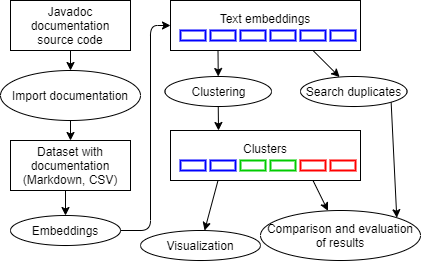

The diagram above was exported from draw.io. Its source (the exported page's mxGraphModel, read from the mxfile embedded in the PNG):
<mxGraphModel dx="1152" dy="637" grid="1" gridSize="10" guides="1" tooltips="1" connect="1" arrows="1" fold="1" page="1" pageScale="1" pageWidth="827" pageHeight="1169" math="0" shadow="0">
  <root>
    <mxCell id="WIyWlLk6GJQsqaUBKTNV-0" />
    <mxCell id="WIyWlLk6GJQsqaUBKTNV-1" parent="WIyWlLk6GJQsqaUBKTNV-0" />
    <mxCell id="vaqJtdWLEJcVjfKbqjAR-8" style="edgeStyle=orthogonalEdgeStyle;rounded=0;orthogonalLoop=1;jettySize=auto;html=1;exitX=0.5;exitY=1;exitDx=0;exitDy=0;entryX=0.5;entryY=0;entryDx=0;entryDy=0;" parent="WIyWlLk6GJQsqaUBKTNV-1" source="vaqJtdWLEJcVjfKbqjAR-0" target="vaqJtdWLEJcVjfKbqjAR-3" edge="1">
      <mxGeometry relative="1" as="geometry" />
    </mxCell>
    <mxCell id="vaqJtdWLEJcVjfKbqjAR-0" value="Import documentation" style="ellipse;whiteSpace=wrap;html=1;" parent="WIyWlLk6GJQsqaUBKTNV-1" vertex="1">
      <mxGeometry x="200" y="100" width="140" height="50" as="geometry" />
    </mxCell>
    <mxCell id="vaqJtdWLEJcVjfKbqjAR-2" style="edgeStyle=orthogonalEdgeStyle;rounded=0;orthogonalLoop=1;jettySize=auto;html=1;exitX=0.5;exitY=1;exitDx=0;exitDy=0;entryX=0.5;entryY=0;entryDx=0;entryDy=0;" parent="WIyWlLk6GJQsqaUBKTNV-1" source="vaqJtdWLEJcVjfKbqjAR-1" target="vaqJtdWLEJcVjfKbqjAR-0" edge="1">
      <mxGeometry relative="1" as="geometry" />
    </mxCell>
    <mxCell id="vaqJtdWLEJcVjfKbqjAR-1" value="Javadoc documentation source code" style="rounded=0;whiteSpace=wrap;html=1;" parent="WIyWlLk6GJQsqaUBKTNV-1" vertex="1">
      <mxGeometry x="210" y="30" width="120" height="50" as="geometry" />
    </mxCell>
    <mxCell id="vaqJtdWLEJcVjfKbqjAR-9" style="edgeStyle=orthogonalEdgeStyle;rounded=0;orthogonalLoop=1;jettySize=auto;html=1;exitX=0.5;exitY=1;exitDx=0;exitDy=0;entryX=0.5;entryY=0;entryDx=0;entryDy=0;" parent="WIyWlLk6GJQsqaUBKTNV-1" source="vaqJtdWLEJcVjfKbqjAR-3" target="vaqJtdWLEJcVjfKbqjAR-4" edge="1">
      <mxGeometry relative="1" as="geometry" />
    </mxCell>
    <mxCell id="vaqJtdWLEJcVjfKbqjAR-3" value="Dataset with documentation (Markdown, CSV)" style="rounded=0;whiteSpace=wrap;html=1;" parent="WIyWlLk6GJQsqaUBKTNV-1" vertex="1">
      <mxGeometry x="210" y="170" width="120" height="50" as="geometry" />
    </mxCell>
    <mxCell id="vaqJtdWLEJcVjfKbqjAR-10" style="edgeStyle=orthogonalEdgeStyle;orthogonalLoop=1;jettySize=auto;html=1;entryX=0;entryY=0.5;entryDx=0;entryDy=0;jumpStyle=none;rounded=1;" parent="WIyWlLk6GJQsqaUBKTNV-1" source="vaqJtdWLEJcVjfKbqjAR-4" target="vaqJtdWLEJcVjfKbqjAR-5" edge="1">
      <mxGeometry relative="1" as="geometry">
        <Array as="points">
          <mxPoint x="350" y="260" />
          <mxPoint x="350" y="55" />
        </Array>
      </mxGeometry>
    </mxCell>
    <mxCell id="vaqJtdWLEJcVjfKbqjAR-4" value="Embeddings" style="ellipse;whiteSpace=wrap;html=1;" parent="WIyWlLk6GJQsqaUBKTNV-1" vertex="1">
      <mxGeometry x="210" y="245" width="110" height="30" as="geometry" />
    </mxCell>
    <mxCell id="vaqJtdWLEJcVjfKbqjAR-7" value="" style="rounded=0;orthogonalLoop=1;jettySize=auto;html=1;exitX=0.25;exitY=1;exitDx=0;exitDy=0;" parent="WIyWlLk6GJQsqaUBKTNV-1" source="vaqJtdWLEJcVjfKbqjAR-5" target="vaqJtdWLEJcVjfKbqjAR-11" edge="1">
      <mxGeometry relative="1" as="geometry">
        <mxPoint x="410" y="90" as="sourcePoint" />
        <mxPoint x="465" y="90" as="targetPoint" />
      </mxGeometry>
    </mxCell>
    <mxCell id="vaqJtdWLEJcVjfKbqjAR-36" style="edgeStyle=none;rounded=1;jumpStyle=none;orthogonalLoop=1;jettySize=auto;html=1;exitX=0.75;exitY=1;exitDx=0;exitDy=0;" parent="WIyWlLk6GJQsqaUBKTNV-1" source="vaqJtdWLEJcVjfKbqjAR-5" target="vaqJtdWLEJcVjfKbqjAR-35" edge="1">
      <mxGeometry relative="1" as="geometry" />
    </mxCell>
    <mxCell id="vaqJtdWLEJcVjfKbqjAR-5" value="Text embeddings&lt;br&gt;&lt;br&gt;" style="rounded=0;whiteSpace=wrap;html=1;" parent="WIyWlLk6GJQsqaUBKTNV-1" vertex="1">
      <mxGeometry x="370" y="30" width="190" height="50" as="geometry" />
    </mxCell>
    <mxCell id="vaqJtdWLEJcVjfKbqjAR-33" style="rounded=1;jumpStyle=none;orthogonalLoop=1;jettySize=auto;html=1;" parent="WIyWlLk6GJQsqaUBKTNV-1" source="vaqJtdWLEJcVjfKbqjAR-11" edge="1">
      <mxGeometry relative="1" as="geometry">
        <mxPoint x="418" y="160" as="targetPoint" />
      </mxGeometry>
    </mxCell>
    <mxCell id="vaqJtdWLEJcVjfKbqjAR-11" value="Clustering" style="ellipse;whiteSpace=wrap;html=1;" parent="WIyWlLk6GJQsqaUBKTNV-1" vertex="1">
      <mxGeometry x="364.5" y="106" width="106.5" height="30" as="geometry" />
    </mxCell>
    <mxCell id="vaqJtdWLEJcVjfKbqjAR-16" value="" style="rounded=0;whiteSpace=wrap;html=1;strokeWidth=2;strokeColor=#0000FF;" parent="WIyWlLk6GJQsqaUBKTNV-1" vertex="1">
      <mxGeometry x="380" y="60" width="25" height="10" as="geometry" />
    </mxCell>
    <mxCell id="vaqJtdWLEJcVjfKbqjAR-20" value="" style="rounded=0;whiteSpace=wrap;html=1;strokeWidth=2;strokeColor=#0000FF;" parent="WIyWlLk6GJQsqaUBKTNV-1" vertex="1">
      <mxGeometry x="410" y="60" width="25" height="10" as="geometry" />
    </mxCell>
    <mxCell id="vaqJtdWLEJcVjfKbqjAR-21" value="" style="rounded=0;whiteSpace=wrap;html=1;strokeWidth=2;strokeColor=#0000FF;" parent="WIyWlLk6GJQsqaUBKTNV-1" vertex="1">
      <mxGeometry x="440" y="60" width="25" height="10" as="geometry" />
    </mxCell>
    <mxCell id="vaqJtdWLEJcVjfKbqjAR-22" value="" style="rounded=0;whiteSpace=wrap;html=1;strokeWidth=2;strokeColor=#0000FF;" parent="WIyWlLk6GJQsqaUBKTNV-1" vertex="1">
      <mxGeometry x="470" y="60" width="25" height="10" as="geometry" />
    </mxCell>
    <mxCell id="vaqJtdWLEJcVjfKbqjAR-23" value="" style="rounded=0;whiteSpace=wrap;html=1;strokeWidth=2;strokeColor=#0000FF;" parent="WIyWlLk6GJQsqaUBKTNV-1" vertex="1">
      <mxGeometry x="500" y="60" width="25" height="10" as="geometry" />
    </mxCell>
    <mxCell id="vaqJtdWLEJcVjfKbqjAR-24" value="" style="rounded=0;whiteSpace=wrap;html=1;strokeWidth=2;strokeColor=#0000FF;" parent="WIyWlLk6GJQsqaUBKTNV-1" vertex="1">
      <mxGeometry x="530" y="60" width="25" height="10" as="geometry" />
    </mxCell>
    <mxCell id="vaqJtdWLEJcVjfKbqjAR-25" value="" style="rounded=0;orthogonalLoop=1;jettySize=auto;html=1;exitX=0.75;exitY=1;exitDx=0;exitDy=0;" parent="WIyWlLk6GJQsqaUBKTNV-1" source="vaqJtdWLEJcVjfKbqjAR-26" target="vaqJtdWLEJcVjfKbqjAR-37" edge="1">
      <mxGeometry relative="1" as="geometry">
        <mxPoint x="465" y="240" as="targetPoint" />
      </mxGeometry>
    </mxCell>
    <mxCell id="vaqJtdWLEJcVjfKbqjAR-26" value="Clusters&lt;br&gt;&lt;br&gt;" style="rounded=0;whiteSpace=wrap;html=1;" parent="WIyWlLk6GJQsqaUBKTNV-1" vertex="1">
      <mxGeometry x="370" y="160" width="190" height="50" as="geometry" />
    </mxCell>
    <mxCell id="vaqJtdWLEJcVjfKbqjAR-27" value="" style="rounded=0;whiteSpace=wrap;html=1;strokeWidth=2;strokeColor=#0000FF;" parent="WIyWlLk6GJQsqaUBKTNV-1" vertex="1">
      <mxGeometry x="380" y="190" width="25" height="10" as="geometry" />
    </mxCell>
    <mxCell id="vaqJtdWLEJcVjfKbqjAR-28" value="" style="rounded=0;whiteSpace=wrap;html=1;strokeWidth=2;strokeColor=#0000FF;" parent="WIyWlLk6GJQsqaUBKTNV-1" vertex="1">
      <mxGeometry x="410" y="190" width="25" height="10" as="geometry" />
    </mxCell>
    <mxCell id="vaqJtdWLEJcVjfKbqjAR-29" value="" style="rounded=0;whiteSpace=wrap;html=1;strokeWidth=2;strokeColor=#00CC00;" parent="WIyWlLk6GJQsqaUBKTNV-1" vertex="1">
      <mxGeometry x="440" y="190" width="25" height="10" as="geometry" />
    </mxCell>
    <mxCell id="vaqJtdWLEJcVjfKbqjAR-30" value="" style="rounded=0;whiteSpace=wrap;html=1;strokeWidth=2;strokeColor=#00CC00;" parent="WIyWlLk6GJQsqaUBKTNV-1" vertex="1">
      <mxGeometry x="470" y="190" width="25" height="10" as="geometry" />
    </mxCell>
    <mxCell id="vaqJtdWLEJcVjfKbqjAR-31" value="" style="rounded=0;whiteSpace=wrap;html=1;strokeWidth=2;strokeColor=#FF0000;" parent="WIyWlLk6GJQsqaUBKTNV-1" vertex="1">
      <mxGeometry x="500" y="190" width="25" height="10" as="geometry" />
    </mxCell>
    <mxCell id="vaqJtdWLEJcVjfKbqjAR-32" value="" style="rounded=0;whiteSpace=wrap;html=1;strokeWidth=2;strokeColor=#FF0000;" parent="WIyWlLk6GJQsqaUBKTNV-1" vertex="1">
      <mxGeometry x="530" y="190" width="25" height="10" as="geometry" />
    </mxCell>
    <mxCell id="vaqJtdWLEJcVjfKbqjAR-38" style="rounded=1;jumpStyle=none;orthogonalLoop=1;jettySize=auto;html=1;entryX=1;entryY=0;entryDx=0;entryDy=0;exitX=1;exitY=1;exitDx=0;exitDy=0;" parent="WIyWlLk6GJQsqaUBKTNV-1" source="vaqJtdWLEJcVjfKbqjAR-35" target="vaqJtdWLEJcVjfKbqjAR-37" edge="1">
      <mxGeometry relative="1" as="geometry" />
    </mxCell>
    <mxCell id="vaqJtdWLEJcVjfKbqjAR-35" value="Search duplicates" style="ellipse;whiteSpace=wrap;html=1;" parent="WIyWlLk6GJQsqaUBKTNV-1" vertex="1">
      <mxGeometry x="500" y="106" width="106.5" height="30" as="geometry" />
    </mxCell>
    <mxCell id="vaqJtdWLEJcVjfKbqjAR-42" value="" style="edgeStyle=none;rounded=1;jumpStyle=none;orthogonalLoop=1;jettySize=auto;html=1;exitX=0.25;exitY=1;exitDx=0;exitDy=0;" parent="WIyWlLk6GJQsqaUBKTNV-1" source="vaqJtdWLEJcVjfKbqjAR-26" target="vaqJtdWLEJcVjfKbqjAR-41" edge="1">
      <mxGeometry relative="1" as="geometry" />
    </mxCell>
    <mxCell id="vaqJtdWLEJcVjfKbqjAR-37" value="Comparison and evaluation of results" style="ellipse;whiteSpace=wrap;html=1;" parent="WIyWlLk6GJQsqaUBKTNV-1" vertex="1">
      <mxGeometry x="460" y="240" width="160" height="50" as="geometry" />
    </mxCell>
    <mxCell id="vaqJtdWLEJcVjfKbqjAR-41" value="Visualization" style="ellipse;whiteSpace=wrap;html=1;" parent="WIyWlLk6GJQsqaUBKTNV-1" vertex="1">
      <mxGeometry x="340" y="260" width="120" height="30" as="geometry" />
    </mxCell>
  </root>
</mxGraphModel>